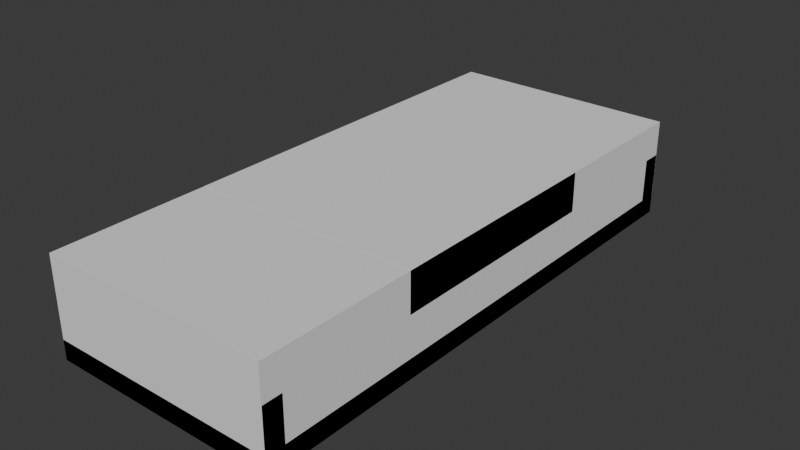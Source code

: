 # Source: model.blend  (saved by Blender 4.1.24; exported with 4.5.12 LTS)
import bpy
from mathutils import Matrix  # noqa: F401  (used for matrix-valued properties, if any)

bpy.ops.wm.read_factory_settings(use_empty=True)
scene = bpy.context.scene
scene.name = 'Scene'

# ---- collections
col_collection = bpy.data.collections.new('Collection'); scene.collection.children.link(col_collection)

# ---- world
world_world = bpy.data.worlds.new('World'); scene.world = world_world
world_world.use_nodes = True; world_world.node_tree.nodes.clear()
_N = world_world.node_tree.nodes; _L = world_world.node_tree.links
n0 = _N.new('ShaderNodeOutputWorld'); n0.name = 'World Output'; n0.location = (300, 300)
n1 = _N.new('ShaderNodeBackground'); n1.name = 'Background'; n1.location = (10, 300)
n1.inputs[0].default_value = (0.05088, 0.05088, 0.05088, 1.0)
_L.new(n1.outputs[0], n0.inputs[0])
n0.is_active_output = True
world_world.color = (0.05088, 0.05088, 0.05088)
world_world.use_sun_shadow = False
world_world.sun_shadow_jitter_overblur = 0.0

# ---- meshes
me_cube_001 = bpy.data.meshes.new('Cube.001')
me_cube_001.from_pydata([(-1.0, -1.0, 0.0), (-1.0, -1.0, 2.0), (-1.0, 1.0, 0.0), (-1.0, 1.0, 2.0), (1.0, -1.0, 0.0), (1.0, -1.0, 2.0), (1.0, 1.0, 0.0), (1.0, 1.0, 2.0)], [], [(0, 1, 3, 2), (2, 3, 7, 6), (6, 7, 5, 4), (4, 5, 1, 0), (2, 6, 4, 0), (7, 3, 1, 5)])
_uv = me_cube_001.uv_layers.new(name='UVMap')
_uv.uv.foreach_set('vector', [0.375, 0.0, 0.625, 0.0, 0.625, 0.25, 0.375, 0.25, 0.375, 0.25, 0.625, 0.25, 0.625, 0.5, 0.375, 0.5, 0.375, 0.5, 0.625, 0.5, 0.625, 0.75, 0.375, 0.75, 0.375, 0.75, 0.625, 0.75, 0.625, 1.0, 0.375, 1.0, 0.125, 0.5, 0.375, 0.5, 0.375, 0.75, 0.125, 0.75, 0.625, 0.5, 0.875, 0.5, 0.875, 0.75, 0.625, 0.75])
me_cube_001.update()
me_cube_002 = bpy.data.meshes.new('Cube.002')
me_cube_002.from_pydata([(-1.0, -1.0, 0.0), (-1.0, -1.0, 2.0), (-1.0, 1.0, 0.0), (-1.0, 1.0, 2.0), (1.0, -1.0, 0.0), (1.0, -1.0, 2.0), (1.0, 1.0, 0.0), (1.0, 1.0, 2.0)], [], [(0, 1, 3, 2), (2, 3, 7, 6), (6, 7, 5, 4), (4, 5, 1, 0), (2, 6, 4, 0), (7, 3, 1, 5)])
_uv = me_cube_002.uv_layers.new(name='UVMap')
_uv.uv.foreach_set('vector', [0.375, 0.0, 0.625, 0.0, 0.625, 0.25, 0.375, 0.25, 0.375, 0.25, 0.625, 0.25, 0.625, 0.5, 0.375, 0.5, 0.375, 0.5, 0.625, 0.5, 0.625, 0.75, 0.375, 0.75, 0.375, 0.75, 0.625, 0.75, 0.625, 1.0, 0.375, 1.0, 0.125, 0.5, 0.375, 0.5, 0.375, 0.75, 0.125, 0.75, 0.625, 0.5, 0.875, 0.5, 0.875, 0.75, 0.625, 0.75])
me_cube_002.update()
me_cube_003 = bpy.data.meshes.new('Cube.003')
me_cube_003.from_pydata([(-0.075, -0.00635, 0.0127), (-0.075, -0.00635, 0.041), (-0.075, 0.00635, 0.0127), (-0.075, 0.00635, 0.041), (0.075, -0.00635, 0.0127), (0.075, -0.00635, 0.041), (0.075, 0.00635, 0.0127), (0.075, 0.00635, 0.041), (0.0496, 0.00635, 0.0127), (-0.0496, 0.00635, 0.0127), (-0.0496, 0.00635, 0.041), (0.0496, 0.00635, 0.041), (-0.0496, -0.00635, 0.0127), (0.0496, -0.00635, 0.0127), (0.0496, -0.00635, 0.041), (-0.0496, -0.00635, 0.041), (0.0296, 0.00635, 0.0127), (-0.0296, 0.00635, 0.0127), (-0.0296, 0.00635, 0.061), (0.0296, 0.00635, 0.061), (-0.0296, -0.00635, 0.0127), (0.0296, -0.00635, 0.0127), (0.0296, -0.00635, 0.061), (-0.0296, -0.00635, 0.061)], [], [(0, 1, 3, 2), (8, 11, 7, 6), (6, 7, 5, 4), (12, 15, 1, 0), (8, 6, 4, 13), (10, 3, 1, 15), (7, 11, 14, 5), (18, 10, 15, 23), (2, 9, 12, 0), (16, 8, 13, 21), (4, 5, 14, 13), (20, 23, 15, 12), (2, 3, 10, 9), (16, 19, 11, 8), (9, 10, 18, 17), (17, 18, 19, 16), (13, 14, 22, 21), (21, 22, 23, 20), (9, 17, 20, 12), (17, 16, 21, 20), (11, 19, 22, 14), (19, 18, 23, 22)])
_uv = me_cube_003.uv_layers.new(name='UVMap')
_uv.uv.foreach_set('vector', [0.375, 0.0, 0.625, 0.0, 0.625, 0.25, 0.375, 0.25, 0.375, 0.4167, 0.625, 0.4167, 0.625, 0.5, 0.375, 0.5, 0.375, 0.5, 0.625, 0.5, 0.625, 0.75, 0.375, 0.75, 0.375, 0.9167, 0.625, 0.9167, 0.625, 1.0, 0.375, 1.0, 0.2917, 0.5, 0.375, 0.5, 0.375, 0.75, 0.2917, 0.75, 0.7917, 0.5, 0.875, 0.5, 0.875, 0.75, 0.7917, 0.75, 0.625, 0.5, 0.7083, 0.5, 0.7083, 0.75, 0.625, 0.75, 0.7639, 0.5, 0.7917, 0.5, 0.7917, 0.75, 0.7639, 0.75, 0.125, 0.5, 0.2083, 0.5, 0.2083, 0.75, 0.125, 0.75, 0.2639, 0.5, 0.2917, 0.5, 0.2917, 0.75, 0.2639, 0.75, 0.375, 0.75, 0.625, 0.75, 0.625, 0.8333, 0.375, 0.8333, 0.375, 0.8889, 0.625, 0.8889, 0.625, 0.9167, 0.375, 0.9167, 0.375, 0.25, 0.625, 0.25, 0.625, 0.3333, 0.375, 0.3333, 0.375, 0.3889, 0.625, 0.3889, 0.625, 0.4167, 0.375, 0.4167, 0.375, 0.3333, 0.625, 0.3333, 0.625, 0.3611, 0.375, 0.3611, 0.375, 0.3611, 0.625, 0.3611, 0.625, 0.3889, 0.375, 0.3889, 0.375, 0.8333, 0.625, 0.8333, 0.625, 0.8611, 0.375, 0.8611, 0.375, 0.8611, 0.625, 0.8611, 0.625, 0.8889, 0.375, 0.8889, 0.2083, 0.5, 0.2361, 0.5, 0.2361, 0.75, 0.2083, 0.75, 0.2361, 0.5, 0.2639, 0.5, 0.2639, 0.75, 0.2361, 0.75, 0.7083, 0.5, 0.7361, 0.5, 0.7361, 0.75, 0.7083, 0.75, 0.7361, 0.5, 0.7639, 0.5, 0.7639, 0.75, 0.7361, 0.75])
me_cube_003.update()
me_cube_004 = bpy.data.meshes.new('Cube.004')
me_cube_004.from_pydata([(-0.075, -0.00635, 0.0127), (-0.075, -0.00635, 0.041), (-0.075, 0.00635, 0.0127), (-0.075, 0.00635, 0.041), (0.075, -0.00635, 0.0127), (0.075, -0.00635, 0.041), (0.075, 0.00635, 0.0127), (0.075, 0.00635, 0.041), (0.0496, 0.00635, 0.0127), (-0.0496, 0.00635, 0.0127), (-0.0496, 0.00635, 0.041), (0.0496, 0.00635, 0.041), (-0.0496, -0.00635, 0.0127), (0.0496, -0.00635, 0.0127), (0.0496, -0.00635, 0.041), (-0.0496, -0.00635, 0.041), (0.0296, 0.00635, 0.0127), (-0.0296, 0.00635, 0.0127), (-0.0296, 0.00635, 0.061), (0.0296, 0.00635, 0.061), (-0.0296, -0.00635, 0.0127), (0.0296, -0.00635, 0.0127), (0.0296, -0.00635, 0.061), (-0.0296, -0.00635, 0.061)], [], [(0, 1, 3, 2), (8, 11, 7, 6), (6, 7, 5, 4), (12, 15, 1, 0), (8, 6, 4, 13), (10, 3, 1, 15), (7, 11, 14, 5), (18, 10, 15, 23), (2, 9, 12, 0), (16, 8, 13, 21), (4, 5, 14, 13), (20, 23, 15, 12), (2, 3, 10, 9), (16, 19, 11, 8), (9, 10, 18, 17), (17, 18, 19, 16), (13, 14, 22, 21), (21, 22, 23, 20), (9, 17, 20, 12), (17, 16, 21, 20), (11, 19, 22, 14), (19, 18, 23, 22)])
_uv = me_cube_004.uv_layers.new(name='UVMap')
_uv.uv.foreach_set('vector', [0.375, 0.0, 0.625, 0.0, 0.625, 0.25, 0.375, 0.25, 0.375, 0.4167, 0.625, 0.4167, 0.625, 0.5, 0.375, 0.5, 0.375, 0.5, 0.625, 0.5, 0.625, 0.75, 0.375, 0.75, 0.375, 0.9167, 0.625, 0.9167, 0.625, 1.0, 0.375, 1.0, 0.2917, 0.5, 0.375, 0.5, 0.375, 0.75, 0.2917, 0.75, 0.7917, 0.5, 0.875, 0.5, 0.875, 0.75, 0.7917, 0.75, 0.625, 0.5, 0.7083, 0.5, 0.7083, 0.75, 0.625, 0.75, 0.7639, 0.5, 0.7917, 0.5, 0.7917, 0.75, 0.7639, 0.75, 0.125, 0.5, 0.2083, 0.5, 0.2083, 0.75, 0.125, 0.75, 0.2639, 0.5, 0.2917, 0.5, 0.2917, 0.75, 0.2639, 0.75, 0.375, 0.75, 0.625, 0.75, 0.625, 0.8333, 0.375, 0.8333, 0.375, 0.8889, 0.625, 0.8889, 0.625, 0.9167, 0.375, 0.9167, 0.375, 0.25, 0.625, 0.25, 0.625, 0.3333, 0.375, 0.3333, 0.375, 0.3889, 0.625, 0.3889, 0.625, 0.4167, 0.375, 0.4167, 0.375, 0.3333, 0.625, 0.3333, 0.625, 0.3611, 0.375, 0.3611, 0.375, 0.3611, 0.625, 0.3611, 0.625, 0.3889, 0.375, 0.3889, 0.375, 0.8333, 0.625, 0.8333, 0.625, 0.8611, 0.375, 0.8611, 0.375, 0.8611, 0.625, 0.8611, 0.625, 0.8889, 0.375, 0.8889, 0.2083, 0.5, 0.2361, 0.5, 0.2361, 0.75, 0.2083, 0.75, 0.2361, 0.5, 0.2639, 0.5, 0.2639, 0.75, 0.2361, 0.75, 0.7083, 0.5, 0.7361, 0.5, 0.7361, 0.75, 0.7083, 0.75, 0.7361, 0.5, 0.7639, 0.5, 0.7639, 0.75, 0.7361, 0.75])
me_cube_004.update()
me_cylinder = bpy.data.meshes.new('Cylinder')
me_cylinder.from_pydata([(0.0, 1.0, -1.0), (0.0, 1.0, 1.0), (0.1951, 0.9808, -1.0), (0.1951, 0.9808, 1.0), (0.3827, 0.9239, -1.0), (0.3827, 0.9239, 1.0), (0.5556, 0.8315, -1.0), (0.5556, 0.8315, 1.0), (0.7071, 0.7071, -1.0), (0.7071, 0.7071, 1.0), (0.8315, 0.5556, -1.0), (0.8315, 0.5556, 1.0), (0.9239, 0.3827, -1.0), (0.9239, 0.3827, 1.0), (0.9808, 0.1951, -1.0), (0.9808, 0.1951, 1.0), (1.0, 0.0, -1.0), (1.0, 0.0, 1.0), (0.9808, -0.1951, -1.0), (0.9808, -0.1951, 1.0), (0.9239, -0.3827, -1.0), (0.9239, -0.3827, 1.0), (0.8315, -0.5556, -1.0), (0.8315, -0.5556, 1.0), (0.7071, -0.7071, -1.0), (0.7071, -0.7071, 1.0), (0.5556, -0.8315, -1.0), (0.5556, -0.8315, 1.0), (0.3827, -0.9239, -1.0), (0.3827, -0.9239, 1.0), (0.1951, -0.9808, -1.0), (0.1951, -0.9808, 1.0), (0.0, -1.0, -1.0), (0.0, -1.0, 1.0), (-0.1951, -0.9808, -1.0), (-0.1951, -0.9808, 1.0), (-0.3827, -0.9239, -1.0), (-0.3827, -0.9239, 1.0), (-0.5556, -0.8315, -1.0), (-0.5556, -0.8315, 1.0), (-0.7071, -0.7071, -1.0), (-0.7071, -0.7071, 1.0), (-0.8315, -0.5556, -1.0), (-0.8315, -0.5556, 1.0), (-0.9239, -0.3827, -1.0), (-0.9239, -0.3827, 1.0), (-0.9808, -0.1951, -1.0), (-0.9808, -0.1951, 1.0), (-1.0, 0.0, -1.0), (-1.0, 0.0, 1.0), (-0.9808, 0.1951, -1.0), (-0.9808, 0.1951, 1.0), (-0.9239, 0.3827, -1.0), (-0.9239, 0.3827, 1.0), (-0.8315, 0.5556, -1.0), (-0.8315, 0.5556, 1.0), (-0.7071, 0.7071, -1.0), (-0.7071, 0.7071, 1.0), (-0.5556, 0.8315, -1.0), (-0.5556, 0.8315, 1.0), (-0.3827, 0.9239, -1.0), (-0.3827, 0.9239, 1.0), (-0.1951, 0.9808, -1.0), (-0.1951, 0.9808, 1.0)], [], [(0, 1, 3, 2), (2, 3, 5, 4), (4, 5, 7, 6), (6, 7, 9, 8), (8, 9, 11, 10), (10, 11, 13, 12), (12, 13, 15, 14), (14, 15, 17, 16), (16, 17, 19, 18), (18, 19, 21, 20), (20, 21, 23, 22), (22, 23, 25, 24), (24, 25, 27, 26), (26, 27, 29, 28), (28, 29, 31, 30), (30, 31, 33, 32), (32, 33, 35, 34), (34, 35, 37, 36), (36, 37, 39, 38), (38, 39, 41, 40), (40, 41, 43, 42), (42, 43, 45, 44), (44, 45, 47, 46), (46, 47, 49, 48), (48, 49, 51, 50), (50, 51, 53, 52), (52, 53, 55, 54), (54, 55, 57, 56), (56, 57, 59, 58), (58, 59, 61, 60), (3, 1, 63, 61, 59, 57, 55, 53, 51, 49, 47, 45, 43, 41, 39, 37, 35, 33, 31, 29, 27, 25, 23, 21, 19, 17, 15, 13, 11, 9, 7, 5), (60, 61, 63, 62), (62, 63, 1, 0), (0, 2, 4, 6, 8, 10, 12, 14, 16, 18, 20, 22, 24, 26, 28, 30, 32, 34, 36, 38, 40, 42, 44, 46, 48, 50, 52, 54, 56, 58, 60, 62)])
me_cylinder.polygons.foreach_set('use_smooth', [True] * 34)
_uv = me_cylinder.uv_layers.new(name='UVMap')
_uv.uv.foreach_set('vector', [1.0, 0.5, 1.0, 1.0, 0.9688, 1.0, 0.9688, 0.5, 0.9688, 0.5, 0.9688, 1.0, 0.9375, 1.0, 0.9375, 0.5, 0.9375, 0.5, 0.9375, 1.0, 0.9062, 1.0, 0.9062, 0.5, 0.9062, 0.5, 0.9062, 1.0, 0.875, 1.0, 0.875, 0.5, 0.875, 0.5, 0.875, 1.0, 0.8438, 1.0, 0.8438, 0.5, 0.8438, 0.5, 0.8438, 1.0, 0.8125, 1.0, 0.8125, 0.5, 0.8125, 0.5, 0.8125, 1.0, 0.7812, 1.0, 0.7812, 0.5, 0.7812, 0.5, 0.7812, 1.0, 0.75, 1.0, 0.75, 0.5, 0.75, 0.5, 0.75, 1.0, 0.7188, 1.0, 0.7188, 0.5, 0.7188, 0.5, 0.7188, 1.0, 0.6875, 1.0, 0.6875, 0.5, 0.6875, 0.5, 0.6875, 1.0, 0.6562, 1.0, 0.6562, 0.5, 0.6562, 0.5, 0.6562, 1.0, 0.625, 1.0, 0.625, 0.5, 0.625, 0.5, 0.625, 1.0, 0.5938, 1.0, 0.5938, 0.5, 0.5938, 0.5, 0.5938, 1.0, 0.5625, 1.0, 0.5625, 0.5, 0.5625, 0.5, 0.5625, 1.0, 0.5312, 1.0, 0.5312, 0.5, 0.5312, 0.5, 0.5312, 1.0, 0.5, 1.0, 0.5, 0.5, 0.5, 0.5, 0.5, 1.0, 0.4688, 1.0, 0.4688, 0.5, 0.4688, 0.5, 0.4688, 1.0, 0.4375, 1.0, 0.4375, 0.5, 0.4375, 0.5, 0.4375, 1.0, 0.4062, 1.0, 0.4062, 0.5, 0.4062, 0.5, 0.4062, 1.0, 0.375, 1.0, 0.375, 0.5, 0.375, 0.5, 0.375, 1.0, 0.3438, 1.0, 0.3438, 0.5, 0.3438, 0.5, 0.3438, 1.0, 0.3125, 1.0, 0.3125, 0.5, 0.3125, 0.5, 0.3125, 1.0, 0.2812, 1.0, 0.2812, 0.5, 0.2812, 0.5, 0.2812, 1.0, 0.25, 1.0, 0.25, 0.5, 0.25, 0.5, 0.25, 1.0, 0.2188, 1.0, 0.2188, 0.5, 0.2188, 0.5, 0.2188, 1.0, 0.1875, 1.0, 0.1875, 0.5, 0.1875, 0.5, 0.1875, 1.0, 0.1562, 1.0, 0.1562, 0.5, 0.1562, 0.5, 0.1562, 1.0, 0.125, 1.0, 0.125, 0.5, 0.125, 0.5, 0.125, 1.0, 0.09375, 1.0, 0.09375, 0.5, 0.09375, 0.5, 0.09375, 1.0, 0.0625, 1.0, 0.0625, 0.5, 0.2968, 0.4854, 0.25, 0.49, 0.2032, 0.4854, 0.1582, 0.4717, 0.1167, 0.4496, 0.08029, 0.4197, 0.05045, 0.3833, 0.02827, 0.3418, 0.01461, 0.2968, 0.01, 0.25, 0.01461, 0.2032, 0.02827, 0.1582, 0.05045, 0.1167, 0.08029, 0.08029, 0.1167, 0.05045, 0.1582, 0.02827, 0.2032, 0.01461, 0.25, 0.01, 0.2968, 0.01461, 0.3418, 0.02827, 0.3833, 0.05045, 0.4197, 0.08029, 0.4496, 0.1167, 0.4717, 0.1582, 0.4854, 0.2032, 0.49, 0.25, 0.4854, 0.2968, 0.4717, 0.3418, 0.4496, 0.3833, 0.4197, 0.4197, 0.3833, 0.4496, 0.3418, 0.4717, 0.0625, 0.5, 0.0625, 1.0, 0.03125, 1.0, 0.03125, 0.5, 0.03125, 0.5, 0.03125, 1.0, 0.0, 1.0, 0.0, 0.5, 0.75, 0.49, 0.7968, 0.4854, 0.8418, 0.4717, 0.8833, 0.4496, 0.9197, 0.4197, 0.9496, 0.3833, 0.9717, 0.3418, 0.9854, 0.2968, 0.99, 0.25, 0.9854, 0.2032, 0.9717, 0.1582, 0.9496, 0.1167, 0.9197, 0.08029, 0.8833, 0.05045, 0.8418, 0.02827, 0.7968, 0.01461, 0.75, 0.01, 0.7032, 0.01461, 0.6582, 0.02827, 0.6167, 0.05045, 0.5803, 0.08029, 0.5504, 0.1167, 0.5283, 0.1582, 0.5146, 0.2032, 0.51, 0.25, 0.5146, 0.2968, 0.5283, 0.3418, 0.5504, 0.3833, 0.5803, 0.4197, 0.6167, 0.4496, 0.6582, 0.4717, 0.7032, 0.4854])
me_cylinder.update()
me_cube_005 = bpy.data.meshes.new('Cube.005')
me_cube_005.from_pydata([(-1.0, -1.0, 0.0), (-1.0, -1.0, 2.0), (-1.0, 1.0, 0.0), (-1.0, 1.0, 2.0), (1.0, -1.0, 0.0), (1.0, -1.0, 2.0), (1.0, 1.0, 0.0), (1.0, 1.0, 2.0)], [], [(0, 1, 3, 2), (2, 3, 7, 6), (6, 7, 5, 4), (4, 5, 1, 0), (2, 6, 4, 0), (7, 3, 1, 5)])
_uv = me_cube_005.uv_layers.new(name='UVMap')
_uv.uv.foreach_set('vector', [0.375, 0.0, 0.625, 0.0, 0.625, 0.25, 0.375, 0.25, 0.375, 0.25, 0.625, 0.25, 0.625, 0.5, 0.375, 0.5, 0.375, 0.5, 0.625, 0.5, 0.625, 0.75, 0.375, 0.75, 0.375, 0.75, 0.625, 0.75, 0.625, 1.0, 0.375, 1.0, 0.125, 0.5, 0.375, 0.5, 0.375, 0.75, 0.125, 0.75, 0.625, 0.5, 0.875, 0.5, 0.875, 0.75, 0.625, 0.75])
me_cube_005.update()

# ---- objects
ob_bounds = bpy.data.objects.new('bounds', me_cube_001)
ob_baseplate = bpy.data.objects.new('baseplate', me_cube_002)
ob_lower_flange = bpy.data.objects.new('lower-flange', me_cube_003)
ob_upper_flange = bpy.data.objects.new('upper-flange', me_cube_004)
ob_upper_flange_hole = bpy.data.objects.new('upper-flange-hole', me_cylinder)
ob_moving_plate = bpy.data.objects.new('moving-plate', me_cube_005)

# ---- transforms, parenting, visibility, modifiers, constraints
ob_bounds.location = (0.0, 0.0, 0.0)
ob_bounds.scale = (0.075, 0.1765, 0.032)
ob_baseplate.location = (0.0, 0.0, 0.0)
ob_baseplate.scale = (0.075, 0.1765, 0.00635)
ob_lower_flange.location = (0.0, -0.1701, 0.0)
ob_upper_flange.location = (0.0, 0.1701, 0.0)
_m = ob_upper_flange.modifiers.new('Boolean', 'BOOLEAN')
_m.object = ob_upper_flange_hole
ob_upper_flange_hole.parent = ob_upper_flange
ob_upper_flange_hole.matrix_parent_inverse = Matrix(((1.0, -0.0, 0.0, -0.0), (-0.0, 1.0, -0.0, -0.1701), (0.0, -0.0, 1.0, -0.0), (-0.0, 0.0, -0.0, 1.0)))
ob_upper_flange_hole.location = (0.0, 0.1712, 0.0305)
ob_upper_flange_hole.rotation_euler = (1.571, -0.0, 0.0)
ob_upper_flange_hole.scale = (0.01905, 0.01905, 0.01905)
ob_moving_plate.location = (0.0, 0.0, 0.0387)
ob_moving_plate.scale = (0.075, 0.075, 0.0127)

# ---- collection membership
col_collection.objects.link(ob_bounds)
col_collection.objects.link(ob_baseplate)
col_collection.objects.link(ob_lower_flange)
col_collection.objects.link(ob_upper_flange)
col_collection.objects.link(ob_upper_flange_hole)
col_collection.objects.link(ob_moving_plate)

# ---- scene / render settings (as saved in the file)
scene.frame_start = 1; scene.frame_end = 250; scene.frame_set(1)
scene.render.engine = 'BLENDER_WORKBENCH'
scene.cycles.sampling_pattern = 'TABULATED_SOBOL'
scene.eevee.ray_tracing_options.trace_max_roughness = 0.0
bpy.context.view_layer.update()

# ---- added for rendering (the .blend has no active camera and no usable light): camera, sun
cam_auto = bpy.data.cameras.new('AutoCamera')
cam_auto.lens = 50.0
cam_auto.sensor_width = 36.0
cam_auto.clip_end = 1000.0
ob_auto_camera = bpy.data.objects.new('AutoCamera', cam_auto)
scene.collection.objects.link(ob_auto_camera)
ob_auto_camera.location = (0.371349, -0.43871, 0.329129)
ob_auto_camera.rotation_euler = (1.09748, -7.21219e-08, 0.694738)
scene.camera = ob_auto_camera
light_auto_sun = bpy.data.lights.new('AutoSun', 'SUN')
light_auto_sun.energy = 3.0
light_auto_sun.angle = 0.0523599
ob_auto_sun = bpy.data.objects.new('AutoSun', light_auto_sun)
scene.collection.objects.link(ob_auto_sun)
ob_auto_sun.rotation_euler = (0.872665, 0.174533, 0.523599)
bpy.context.view_layer.update()
